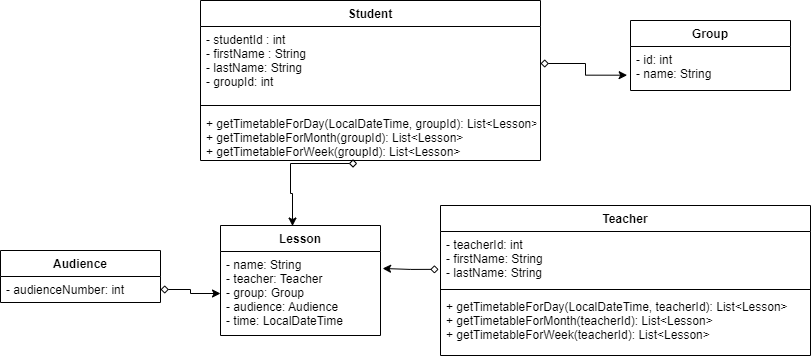

The diagram above was exported from draw.io. Its source (the exported page's mxGraphModel, read from the mxfile embedded in the PNG):
<mxGraphModel dx="1195" dy="637" grid="1" gridSize="10" guides="1" tooltips="1" connect="1" arrows="1" fold="1" page="1" pageScale="1" pageWidth="850" pageHeight="1100" background="none" math="0" shadow="0">
  <root>
    <mxCell id="0" />
    <mxCell id="1" parent="0" />
    <mxCell id="KwLzXJ1pzvQ4SLGH3oop-10" value="Group" style="swimlane;fontStyle=1;align=center;verticalAlign=top;childLayout=stackLayout;horizontal=1;startSize=26;horizontalStack=0;resizeParent=1;resizeParentMax=0;resizeLast=0;collapsible=1;marginBottom=0;" parent="1" vertex="1">
      <mxGeometry x="660" y="250" width="160" height="70" as="geometry" />
    </mxCell>
    <mxCell id="KwLzXJ1pzvQ4SLGH3oop-11" value="- id: int  &#10;- name: String " style="text;strokeColor=none;fillColor=none;align=left;verticalAlign=top;spacingLeft=4;spacingRight=4;overflow=hidden;rotatable=0;points=[[0,0.5],[1,0.5]];portConstraint=eastwest;" parent="KwLzXJ1pzvQ4SLGH3oop-10" vertex="1">
      <mxGeometry y="26" width="160" height="44" as="geometry" />
    </mxCell>
    <mxCell id="KwLzXJ1pzvQ4SLGH3oop-14" value="Audience" style="swimlane;fontStyle=1;align=center;verticalAlign=top;childLayout=stackLayout;horizontal=1;startSize=26;horizontalStack=0;resizeParent=1;resizeParentMax=0;resizeLast=0;collapsible=1;marginBottom=0;" parent="1" vertex="1">
      <mxGeometry x="30" y="480" width="160" height="52" as="geometry" />
    </mxCell>
    <mxCell id="KwLzXJ1pzvQ4SLGH3oop-15" value="- audienceNumber: int" style="text;strokeColor=none;fillColor=none;align=left;verticalAlign=top;spacingLeft=4;spacingRight=4;overflow=hidden;rotatable=0;points=[[0,0.5],[1,0.5]];portConstraint=eastwest;" parent="KwLzXJ1pzvQ4SLGH3oop-14" vertex="1">
      <mxGeometry y="26" width="160" height="26" as="geometry" />
    </mxCell>
    <mxCell id="ZXIBd4zUJigDaq2G4Xig-18" value="Lesson" style="swimlane;fontStyle=1;align=center;verticalAlign=top;childLayout=stackLayout;horizontal=1;startSize=26;horizontalStack=0;resizeParent=1;resizeParentMax=0;resizeLast=0;collapsible=1;marginBottom=0;" parent="1" vertex="1">
      <mxGeometry x="250" y="455" width="160" height="110" as="geometry" />
    </mxCell>
    <mxCell id="ZXIBd4zUJigDaq2G4Xig-19" value="- name: String&#10;- teacher: Teacher&#10;- group: Group&#10;- audience: Audience&#10;- time: LocalDateTime" style="text;strokeColor=none;fillColor=none;align=left;verticalAlign=top;spacingLeft=4;spacingRight=4;overflow=hidden;rotatable=0;points=[[0,0.5],[1,0.5]];portConstraint=eastwest;" parent="ZXIBd4zUJigDaq2G4Xig-18" vertex="1">
      <mxGeometry y="26" width="160" height="84" as="geometry" />
    </mxCell>
    <mxCell id="MXrF2yXnJL4UfoMVitUG-7" style="edgeStyle=orthogonalEdgeStyle;rounded=0;orthogonalLoop=1;jettySize=auto;html=1;entryX=0.45;entryY=0.005;entryDx=0;entryDy=0;entryPerimeter=0;startArrow=diamond;startFill=0;exitX=0.461;exitY=1.06;exitDx=0;exitDy=0;exitPerimeter=0;" edge="1" parent="1" source="MXrF2yXnJL4UfoMVitUG-24" target="ZXIBd4zUJigDaq2G4Xig-18">
      <mxGeometry relative="1" as="geometry">
        <mxPoint x="470" y="289.0000000000001" as="sourcePoint" />
        <Array as="points">
          <mxPoint x="320" y="393" />
          <mxPoint x="320" y="423" />
          <mxPoint x="322" y="423" />
        </Array>
      </mxGeometry>
    </mxCell>
    <mxCell id="MXrF2yXnJL4UfoMVitUG-8" style="edgeStyle=orthogonalEdgeStyle;rounded=0;orthogonalLoop=1;jettySize=auto;html=1;entryX=1.013;entryY=0.202;entryDx=0;entryDy=0;entryPerimeter=0;startArrow=diamond;startFill=0;exitX=-0.005;exitY=0.701;exitDx=0;exitDy=0;exitPerimeter=0;" edge="1" parent="1" source="MXrF2yXnJL4UfoMVitUG-29" target="ZXIBd4zUJigDaq2G4Xig-19">
      <mxGeometry relative="1" as="geometry">
        <mxPoint x="570" y="499" as="sourcePoint" />
      </mxGeometry>
    </mxCell>
    <mxCell id="MXrF2yXnJL4UfoMVitUG-11" value="" style="edgeStyle=orthogonalEdgeStyle;rounded=0;orthogonalLoop=1;jettySize=auto;html=1;startArrow=diamond;startFill=0;" edge="1" parent="1" source="KwLzXJ1pzvQ4SLGH3oop-15" target="ZXIBd4zUJigDaq2G4Xig-19">
      <mxGeometry relative="1" as="geometry">
        <Array as="points">
          <mxPoint x="220" y="519" />
          <mxPoint x="220" y="523" />
        </Array>
      </mxGeometry>
    </mxCell>
    <mxCell id="MXrF2yXnJL4UfoMVitUG-21" value="Student" style="swimlane;fontStyle=1;align=center;verticalAlign=top;childLayout=stackLayout;horizontal=1;startSize=26;horizontalStack=0;resizeParent=1;resizeParentMax=0;resizeLast=0;collapsible=1;marginBottom=0;" vertex="1" parent="1">
      <mxGeometry x="230" y="230" width="340" height="160" as="geometry" />
    </mxCell>
    <mxCell id="MXrF2yXnJL4UfoMVitUG-22" value="- studentId : int&#10;- firstName : String&#10;- lastName: String&#10;- groupId: int" style="text;strokeColor=none;fillColor=none;align=left;verticalAlign=top;spacingLeft=4;spacingRight=4;overflow=hidden;rotatable=0;points=[[0,0.5],[1,0.5]];portConstraint=eastwest;" vertex="1" parent="MXrF2yXnJL4UfoMVitUG-21">
      <mxGeometry y="26" width="340" height="74" as="geometry" />
    </mxCell>
    <mxCell id="MXrF2yXnJL4UfoMVitUG-23" value="" style="line;strokeWidth=1;fillColor=none;align=left;verticalAlign=middle;spacingTop=-1;spacingLeft=3;spacingRight=3;rotatable=0;labelPosition=right;points=[];portConstraint=eastwest;strokeColor=inherit;" vertex="1" parent="MXrF2yXnJL4UfoMVitUG-21">
      <mxGeometry y="100" width="340" height="10" as="geometry" />
    </mxCell>
    <mxCell id="MXrF2yXnJL4UfoMVitUG-24" value="+ getTimetableForDay(LocalDateTime, groupId): List&lt;Lesson&gt;&#10;+ getTimetableForMonth(groupId): List&lt;Lesson&gt;&#10;+ getTimetableForWeek(groupId): List&lt;Lesson&gt;" style="text;strokeColor=none;fillColor=none;align=left;verticalAlign=top;spacingLeft=4;spacingRight=4;overflow=hidden;rotatable=0;points=[[0,0.5],[1,0.5]];portConstraint=eastwest;" vertex="1" parent="MXrF2yXnJL4UfoMVitUG-21">
      <mxGeometry y="110" width="340" height="50" as="geometry" />
    </mxCell>
    <mxCell id="MXrF2yXnJL4UfoMVitUG-27" style="edgeStyle=orthogonalEdgeStyle;rounded=0;orthogonalLoop=1;jettySize=auto;html=1;entryX=-0.021;entryY=0.652;entryDx=0;entryDy=0;entryPerimeter=0;startArrow=diamond;startFill=0;" edge="1" parent="1" source="MXrF2yXnJL4UfoMVitUG-22" target="KwLzXJ1pzvQ4SLGH3oop-11">
      <mxGeometry relative="1" as="geometry" />
    </mxCell>
    <mxCell id="MXrF2yXnJL4UfoMVitUG-28" value="Teacher" style="swimlane;fontStyle=1;align=center;verticalAlign=top;childLayout=stackLayout;horizontal=1;startSize=26;horizontalStack=0;resizeParent=1;resizeParentMax=0;resizeLast=0;collapsible=1;marginBottom=0;" vertex="1" parent="1">
      <mxGeometry x="470" y="435" width="370" height="150" as="geometry" />
    </mxCell>
    <mxCell id="MXrF2yXnJL4UfoMVitUG-29" value="- teacherId: int&#10;- firstName: String&#10;- lastName: String" style="text;strokeColor=none;fillColor=none;align=left;verticalAlign=top;spacingLeft=4;spacingRight=4;overflow=hidden;rotatable=0;points=[[0,0.5],[1,0.5]];portConstraint=eastwest;" vertex="1" parent="MXrF2yXnJL4UfoMVitUG-28">
      <mxGeometry y="26" width="370" height="54" as="geometry" />
    </mxCell>
    <mxCell id="MXrF2yXnJL4UfoMVitUG-30" value="" style="line;strokeWidth=1;fillColor=none;align=left;verticalAlign=middle;spacingTop=-1;spacingLeft=3;spacingRight=3;rotatable=0;labelPosition=right;points=[];portConstraint=eastwest;strokeColor=inherit;" vertex="1" parent="MXrF2yXnJL4UfoMVitUG-28">
      <mxGeometry y="80" width="370" height="8" as="geometry" />
    </mxCell>
    <mxCell id="MXrF2yXnJL4UfoMVitUG-31" value="+ getTimetableForDay(LocalDateTime, teacherId): List&lt;Lesson&gt;&#10;+ getTimetableForMonth(teacherId): List&lt;Lesson&gt;&#10;+ getTimetableForWeek(teacherId): List&lt;Lesson&gt;" style="text;strokeColor=none;fillColor=none;align=left;verticalAlign=top;spacingLeft=4;spacingRight=4;overflow=hidden;rotatable=0;points=[[0,0.5],[1,0.5]];portConstraint=eastwest;" vertex="1" parent="MXrF2yXnJL4UfoMVitUG-28">
      <mxGeometry y="88" width="370" height="62" as="geometry" />
    </mxCell>
  </root>
</mxGraphModel>